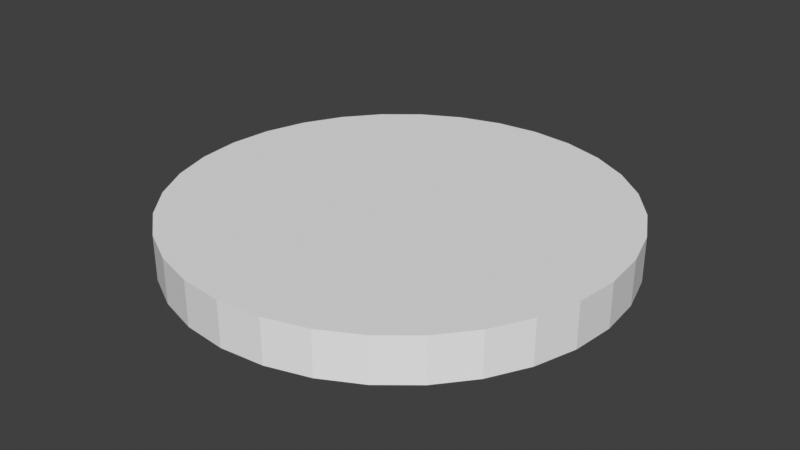 # Source: coin.blend  (saved by Blender 3.0.42; exported with 4.5.12 LTS)
import bpy
from mathutils import Matrix  # noqa: F401  (used for matrix-valued properties, if any)

bpy.ops.wm.read_factory_settings(use_empty=True)
scene = bpy.context.scene
scene.name = 'Scene'

# ---- collections
col_collection = bpy.data.collections.new('Collection'); scene.collection.children.link(col_collection)

# ---- world
world_world = bpy.data.worlds.new('World'); scene.world = world_world
world_world.use_nodes = True; world_world.node_tree.nodes.clear()
_N = world_world.node_tree.nodes; _L = world_world.node_tree.links
n0 = _N.new('ShaderNodeOutputWorld'); n0.name = 'World Output'; n0.location = (300, 300)
n1 = _N.new('ShaderNodeBackground'); n1.name = 'Background'; n1.location = (10, 300)
n1.inputs[0].default_value = (0.05088, 0.05088, 0.05088, 1.0)
_L.new(n1.outputs[0], n0.inputs[0])
n0.is_active_output = True
world_world.color = (0.05088, 0.05088, 0.05088)
world_world.use_sun_shadow = False
world_world.sun_shadow_jitter_overblur = 0.0

# ---- meshes
me_cylinder = bpy.data.meshes.new('Cylinder')
me_cylinder.from_pydata([(0.0, 1.0, 0.0), (0.0, 1.0, 0.2), (0.1951, 0.9808, 0.0), (0.1951, 0.9808, 0.2), (0.3827, 0.9239, 0.0), (0.3827, 0.9239, 0.2), (0.5556, 0.8315, 0.0), (0.5556, 0.8315, 0.2), (0.7071, 0.7071, 0.0), (0.7071, 0.7071, 0.2), (0.8315, 0.5556, 0.0), (0.8315, 0.5556, 0.2), (0.9239, 0.3827, 0.0), (0.9239, 0.3827, 0.2), (0.9808, 0.1951, 0.0), (0.9808, 0.1951, 0.2), (1.0, -4.371e-08, 0.0), (1.0, -4.371e-08, 0.2), (0.9808, -0.1951, 0.0), (0.9808, -0.1951, 0.2), (0.9239, -0.3827, 0.0), (0.9239, -0.3827, 0.2), (0.8315, -0.5556, 0.0), (0.8315, -0.5556, 0.2), (0.7071, -0.7071, 0.0), (0.7071, -0.7071, 0.2), (0.5556, -0.8315, 0.0), (0.5556, -0.8315, 0.2), (0.3827, -0.9239, 0.0), (0.3827, -0.9239, 0.2), (0.1951, -0.9808, 0.0), (0.1951, -0.9808, 0.2), (-8.742e-08, -1.0, 0.0), (-8.742e-08, -1.0, 0.2), (-0.1951, -0.9808, 0.0), (-0.1951, -0.9808, 0.2), (-0.3827, -0.9239, 0.0), (-0.3827, -0.9239, 0.2), (-0.5556, -0.8315, 0.0), (-0.5556, -0.8315, 0.2), (-0.7071, -0.7071, 0.0), (-0.7071, -0.7071, 0.2), (-0.8315, -0.5556, 0.0), (-0.8315, -0.5556, 0.2), (-0.9239, -0.3827, 0.0), (-0.9239, -0.3827, 0.2), (-0.9808, -0.1951, 0.0), (-0.9808, -0.1951, 0.2), (-1.0, 1.192e-08, 0.0), (-1.0, 1.192e-08, 0.2), (-0.9808, 0.1951, 0.0), (-0.9808, 0.1951, 0.2), (-0.9239, 0.3827, 0.0), (-0.9239, 0.3827, 0.2), (-0.8315, 0.5556, 0.0), (-0.8315, 0.5556, 0.2), (-0.7071, 0.7071, 0.0), (-0.7071, 0.7071, 0.2), (-0.5556, 0.8315, 0.0), (-0.5556, 0.8315, 0.2), (-0.3827, 0.9239, 0.0), (-0.3827, 0.9239, 0.2), (-0.1951, 0.9808, 0.0), (-0.1951, 0.9808, 0.2)], [], [(0, 1, 3, 2), (2, 3, 5, 4), (4, 5, 7, 6), (6, 7, 9, 8), (8, 9, 11, 10), (10, 11, 13, 12), (12, 13, 15, 14), (14, 15, 17, 16), (16, 17, 19, 18), (18, 19, 21, 20), (20, 21, 23, 22), (22, 23, 25, 24), (24, 25, 27, 26), (26, 27, 29, 28), (28, 29, 31, 30), (30, 31, 33, 32), (32, 33, 35, 34), (34, 35, 37, 36), (36, 37, 39, 38), (38, 39, 41, 40), (40, 41, 43, 42), (42, 43, 45, 44), (44, 45, 47, 46), (46, 47, 49, 48), (48, 49, 51, 50), (50, 51, 53, 52), (52, 53, 55, 54), (54, 55, 57, 56), (56, 57, 59, 58), (58, 59, 61, 60), (3, 1, 63, 61, 59, 57, 55, 53, 51, 49, 47, 45, 43, 41, 39, 37, 35, 33, 31, 29, 27, 25, 23, 21, 19, 17, 15, 13, 11, 9, 7, 5), (60, 61, 63, 62), (62, 63, 1, 0), (0, 2, 4, 6, 8, 10, 12, 14, 16, 18, 20, 22, 24, 26, 28, 30, 32, 34, 36, 38, 40, 42, 44, 46, 48, 50, 52, 54, 56, 58, 60, 62)])
_uv = me_cylinder.uv_layers.new(name='UVMap')
_uv.uv.foreach_set('vector', [1.0, 0.5, 1.0, 1.0, 0.9688, 1.0, 0.9688, 0.5, 0.9688, 0.5, 0.9688, 1.0, 0.9375, 1.0, 0.9375, 0.5, 0.9375, 0.5, 0.9375, 1.0, 0.9062, 1.0, 0.9062, 0.5, 0.9062, 0.5, 0.9062, 1.0, 0.875, 1.0, 0.875, 0.5, 0.875, 0.5, 0.875, 1.0, 0.8438, 1.0, 0.8438, 0.5, 0.8438, 0.5, 0.8438, 1.0, 0.8125, 1.0, 0.8125, 0.5, 0.8125, 0.5, 0.8125, 1.0, 0.7812, 1.0, 0.7812, 0.5, 0.7812, 0.5, 0.7812, 1.0, 0.75, 1.0, 0.75, 0.5, 0.75, 0.5, 0.75, 1.0, 0.7188, 1.0, 0.7188, 0.5, 0.7188, 0.5, 0.7188, 1.0, 0.6875, 1.0, 0.6875, 0.5, 0.6875, 0.5, 0.6875, 1.0, 0.6562, 1.0, 0.6562, 0.5, 0.6562, 0.5, 0.6562, 1.0, 0.625, 1.0, 0.625, 0.5, 0.625, 0.5, 0.625, 1.0, 0.5938, 1.0, 0.5938, 0.5, 0.5938, 0.5, 0.5938, 1.0, 0.5625, 1.0, 0.5625, 0.5, 0.5625, 0.5, 0.5625, 1.0, 0.5312, 1.0, 0.5312, 0.5, 0.5312, 0.5, 0.5312, 1.0, 0.5, 1.0, 0.5, 0.5, 0.5, 0.5, 0.5, 1.0, 0.4688, 1.0, 0.4688, 0.5, 0.4688, 0.5, 0.4688, 1.0, 0.4375, 1.0, 0.4375, 0.5, 0.4375, 0.5, 0.4375, 1.0, 0.4062, 1.0, 0.4062, 0.5, 0.4062, 0.5, 0.4062, 1.0, 0.375, 1.0, 0.375, 0.5, 0.375, 0.5, 0.375, 1.0, 0.3438, 1.0, 0.3438, 0.5, 0.3438, 0.5, 0.3438, 1.0, 0.3125, 1.0, 0.3125, 0.5, 0.3125, 0.5, 0.3125, 1.0, 0.2812, 1.0, 0.2812, 0.5, 0.2812, 0.5, 0.2812, 1.0, 0.25, 1.0, 0.25, 0.5, 0.25, 0.5, 0.25, 1.0, 0.2188, 1.0, 0.2188, 0.5, 0.2188, 0.5, 0.2188, 1.0, 0.1875, 1.0, 0.1875, 0.5, 0.1875, 0.5, 0.1875, 1.0, 0.1562, 1.0, 0.1562, 0.5, 0.1562, 0.5, 0.1562, 1.0, 0.125, 1.0, 0.125, 0.5, 0.125, 0.5, 0.125, 1.0, 0.09375, 1.0, 0.09375, 0.5, 0.09375, 0.5, 0.09375, 1.0, 0.0625, 1.0, 0.0625, 0.5, 0.2968, 0.4854, 0.25, 0.49, 0.2032, 0.4854, 0.1582, 0.4717, 0.1167, 0.4496, 0.08029, 0.4197, 0.05045, 0.3833, 0.02827, 0.3418, 0.01461, 0.2968, 0.01, 0.25, 0.01461, 0.2032, 0.02827, 0.1582, 0.05045, 0.1167, 0.08029, 0.08029, 0.1167, 0.05045, 0.1582, 0.02827, 0.2032, 0.01461, 0.25, 0.01, 0.2968, 0.01461, 0.3418, 0.02827, 0.3833, 0.05045, 0.4197, 0.08029, 0.4496, 0.1167, 0.4717, 0.1582, 0.4854, 0.2032, 0.49, 0.25, 0.4854, 0.2968, 0.4717, 0.3418, 0.4496, 0.3833, 0.4197, 0.4197, 0.3833, 0.4496, 0.3418, 0.4717, 0.0625, 0.5, 0.0625, 1.0, 0.03125, 1.0, 0.03125, 0.5, 0.03125, 0.5, 0.03125, 1.0, 0.0, 1.0, 0.0, 0.5, 0.75, 0.49, 0.7968, 0.4854, 0.8418, 0.4717, 0.8833, 0.4496, 0.9197, 0.4197, 0.9496, 0.3833, 0.9717, 0.3418, 0.9854, 0.2968, 0.99, 0.25, 0.9854, 0.2032, 0.9717, 0.1582, 0.9496, 0.1167, 0.9197, 0.08029, 0.8833, 0.05045, 0.8418, 0.02827, 0.7968, 0.01461, 0.75, 0.01, 0.7032, 0.01461, 0.6582, 0.02827, 0.6167, 0.05045, 0.5803, 0.08029, 0.5504, 0.1167, 0.5283, 0.1582, 0.5146, 0.2032, 0.51, 0.25, 0.5146, 0.2968, 0.5283, 0.3418, 0.5504, 0.3833, 0.5803, 0.4197, 0.6167, 0.4496, 0.6582, 0.4717, 0.7032, 0.4854])
me_cylinder.use_remesh_fix_poles = True
me_cylinder.use_remesh_preserve_attributes = False
me_cylinder.update()

# ---- objects
ob_cylinder = bpy.data.objects.new('Cylinder', me_cylinder)

# ---- transforms, parenting, visibility, modifiers, constraints
ob_cylinder.location = (0.0, 0.0, 0.0)

# ---- collection membership
col_collection.objects.link(ob_cylinder)

# ---- scene / render settings (as saved in the file)
scene.frame_start = 1; scene.frame_end = 250; scene.frame_set(1)
scene.render.engine = 'BLENDER_EEVEE_NEXT'
scene.cycles.sampling_pattern = 'TABULATED_SOBOL'
scene.cycles.use_light_tree = False
scene.view_settings.view_transform = 'Standard'
bpy.context.view_layer.update()

# ---- added for rendering (the .blend has no active camera and no usable light): camera, sun
cam_auto = bpy.data.cameras.new('AutoCamera')
cam_auto.lens = 50.0
cam_auto.sensor_width = 36.0
cam_auto.clip_end = 1000.0
ob_auto_camera = bpy.data.objects.new('AutoCamera', cam_auto)
scene.collection.objects.link(ob_auto_camera)
ob_auto_camera.location = (2.62346, -3.14816, 2.19877)
ob_auto_camera.rotation_euler = (1.09748, -7.21219e-08, 0.694738)
scene.camera = ob_auto_camera
light_auto_sun = bpy.data.lights.new('AutoSun', 'SUN')
light_auto_sun.energy = 3.0
light_auto_sun.angle = 0.0523599
ob_auto_sun = bpy.data.objects.new('AutoSun', light_auto_sun)
scene.collection.objects.link(ob_auto_sun)
ob_auto_sun.rotation_euler = (0.872665, 0.174533, 0.523599)
bpy.context.view_layer.update()
